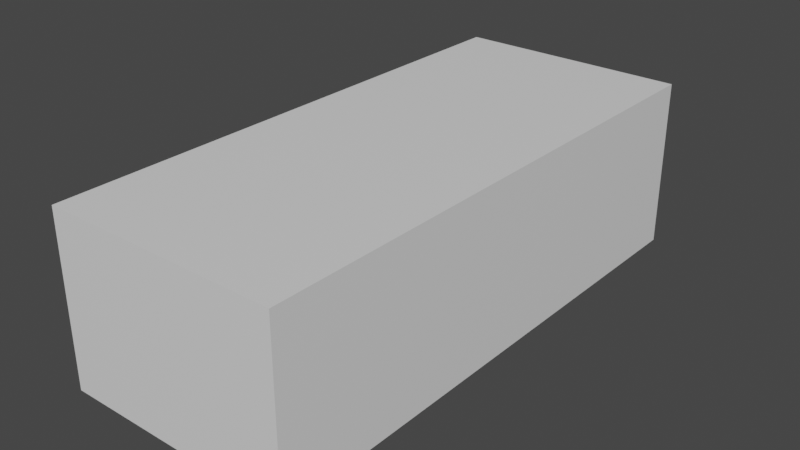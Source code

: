 # Source: car_caroserie.blend  (saved by Blender 3.6.13; exported with 4.5.12 LTS)
import bpy
from mathutils import Matrix  # noqa: F401  (used for matrix-valued properties, if any)

bpy.ops.wm.read_factory_settings(use_empty=True)
scene = bpy.context.scene
scene.name = 'Scene'

# ---- collections
col_collection = bpy.data.collections.new('Collection'); scene.collection.children.link(col_collection)
col_blueprints = bpy.data.collections.new('Blueprints'); scene.collection.children.link(col_blueprints)

# ---- images (referenced by path relative to the original .blend; pixels are not part of the script)
import os
ASSET_DIR = os.environ.get("B2B_ASSET_DIR", "")  # directory of the original .blend (textures are referenced by path, not embedded)
HERE = os.path.dirname(os.path.abspath(__file__))  # packed textures are extracted next to this script under _unpacked/

def load_image(name, relpath, width, height, colorspace="sRGB"):
    """Load a texture the original file referenced (path relative to the .blend, or extracted next to this script)."""
    p = next((c for c in (os.path.join(HERE, relpath), os.path.join(ASSET_DIR, relpath)) if relpath and os.path.exists(c)), "")
    if p:
        img = bpy.data.images.load(p, check_existing=True)
        img.name = name
    else:  # same state as the original file: an image datablock whose file is absent (Cycles renders it pink)
        img = bpy.data.images.new(name, width, height)
        img.source = "FILE"
        img.filepath = "//" + (relpath or name)
    img.colorspace_settings.name = colorspace
    return img
img_imphenziapixpal_basecolor_png = load_image('ImphenziaPixPal_BaseColor.png', 'ImphenziaPixPal_BaseColor.png', 1024, 1024, 'sRGB')

# ---- materials (node trees are filled in below, after node groups)
mat_material_001 = bpy.data.materials.new('Material.001')
mat_material_001.use_transparent_shadow = False
mat_material = bpy.data.materials.new('Material')
mat_material.alpha_threshold = 0.0
mat_material.use_transparent_shadow = False
mat_material.roughness = 0.5
mat_material.line_color = (0.0, 0.0, 0.0, 1.0)

# ---- material node trees
mat_material_001.use_nodes = True; mat_material_001.node_tree.nodes.clear()
_N = mat_material_001.node_tree.nodes; _L = mat_material_001.node_tree.links
n0 = _N.new('ShaderNodeBsdfPrincipled'); n0.name = 'Principled BSDF'; n0.location = (10, 300)
n0.distribution = 'GGX'
n0.subsurface_method = 'RANDOM_WALK_SKIN'
n0.inputs[3].default_value = 1.45
n0.inputs[27].default_value = (0.0, 0.0, 0.0, 1.0)
n0.inputs[28].default_value = 1.0
n1 = _N.new('ShaderNodeOutputMaterial'); n1.name = 'Material Output'; n1.location = (300, 300)
n2 = _N.new('ShaderNodeTexImage'); n2.name = 'Image Texture'; n2.location = (-501, 166)
n2.image = img_imphenziapixpal_basecolor_png
_L.new(n0.outputs[0], n1.inputs[0])
_L.new(n2.outputs[0], n0.inputs[0])
n1.is_active_output = True
mat_material.use_nodes = True; mat_material.node_tree.nodes.clear()
_N = mat_material.node_tree.nodes; _L = mat_material.node_tree.links
n0 = _N.new('ShaderNodeOutputMaterial'); n0.name = 'Material Output'; n0.location = (300, 300)
n1 = _N.new('ShaderNodeBsdfPrincipled'); n1.name = 'Principled BSDF'; n1.location = (10, 300)
n1.distribution = 'GGX'
n1.subsurface_method = 'RANDOM_WALK_SKIN'
n1.inputs[3].default_value = 1.45
n1.inputs[27].default_value = (0.0, 0.0, 0.0, 1.0)
n1.inputs[28].default_value = 1.0
_L.new(n1.outputs[0], n0.inputs[0])
n0.is_active_output = True

# ---- world
world_world = bpy.data.worlds.new('World'); scene.world = world_world
world_world.use_nodes = True; world_world.node_tree.nodes.clear()
_N = world_world.node_tree.nodes; _L = world_world.node_tree.links
n0 = _N.new('ShaderNodeOutputWorld'); n0.name = 'World Output'; n0.location = (300, 300)
n1 = _N.new('ShaderNodeBackground'); n1.name = 'Background'; n1.location = (10, 300)
n1.inputs[0].default_value = (0.05088, 0.05088, 0.05088, 1.0)
_L.new(n1.outputs[0], n0.inputs[0])
n0.is_active_output = True
world_world.color = (0.05088, 0.05088, 0.05088)
world_world.use_sun_shadow = False
world_world.sun_shadow_jitter_overblur = 0.0

# ---- meshes
me_vert = bpy.data.meshes.new('Vert')
me_vert.from_pydata([(0.7923, -1.585, -0.4625), (0.7945, -1.564, -0.317), (0.8035, -1.529, -0.2147), (0.8044, -1.445, -0.1154), (0.7973, -1.332, -0.0581), (0.7998, -1.198, -0.04808), (0.7961, -1.091, -0.05886), (0.8111, -0.9992, -0.123), (0.8026, -0.9309, -0.2081), (0.7946, -0.8927, -0.3107), (0.7925, -0.8746, -0.4512), (0.7914, -0.8714, -0.5077), (0.7897, -0.6616, -0.4921), (0.788, -0.2773, -0.4948), (0.7858, 0.743, -0.4841), (0.7872, 0.8065, -0.5398), (0.7894, 0.8381, -0.5412), (0.8053, 0.8317, -0.4688), (0.8062, 0.8527, -0.3245), (0.8095, 0.8932, -0.2268), (0.8154, 0.9595, -0.1438), (0.8088, 1.069, -0.08422), (0.8061, 1.188, -0.06635), (0.8046, 1.329, -0.0846), (0.811, 1.416, -0.1389), (0.8082, 1.507, -0.2419), (0.8048, 1.539, -0.3305), (0.7985, 1.545, -0.3819), (0.7876, 1.576, -0.4342), (0.7725, 1.746, -0.4135), (0.7577, 1.852, -0.4057), (0.6584, 1.964, 0.1608), (0.7069, 0.9695, 0.1986), (0.689, 0.5116, 0.1642), (0.7488, 0.5206, 0.05607), (0.7842, 0.5176, -0.229), (0.7842, 0.496, -0.3098), (0.7817, 0.4159, -0.396), (0.7853, 0.1783, -0.4116), (0.7881, -0.6487, -0.4041), (0.7897, -0.6778, -0.3098), (0.7906, -0.6932, -0.1482), (0.7897, -0.6846, -0.01355), (0.7098, -0.6318, 0.1313), (0.7024, -0.6228, 0.1485), (0.6773, -0.6485, 0.1581), (0.6394, -1.707, 0.009301), (0.5296, -1.9, -0.02899), (0.7541, -1.7, -0.1259), (0.7009, -1.762, -0.05628), (0.7556, -1.798, -0.5113), (0.7989, -1.585, -0.5289), (0.7509, 1.897, -0.1137), (0.7251, 1.954, 0.08544), (0.7546, 1.875, -0.2742), (0.7658, -1.713, -0.213), (0.7699, -1.721, -0.3084), (0.7688, -1.769, -0.4425), (0.6863, 1.953, 0.1456), (0.7509, 1.897, -0.1137), (0.6127, -0.6993, 0.1581), (0.6534, -1.316, 0.07681), (0.3179, -1.919, -0.03519), (0.3064, -0.8692, 0.1857), (0.3063, -1.512, 0.1121), (0.3106, -1.873, 0.02271), (0.0, -0.8772, 0.1946), (0.0, -1.516, 0.1156), (0.0, -1.868, 0.0286), (0.0, -1.938, -0.01568), (0.6235, 1.673, 0.1767), (0.5005, 0.8637, 0.4883), (0.5263, 0.6545, 0.5029), (0.5215, 0.3951, 0.4886), (0.5394, -0.08867, 0.494), (0.1863, 0.2202, 0.553), (0.2656, -0.2036, 0.4945), (0.4116, -0.1615, 0.4903), (0.4646, 0.4007, 0.5346), (0.4516, 0.6601, 0.5306), (0.4503, 0.8526, 0.4993), (0.1942, 0.6923, 0.551), (0.1764, 0.8808, 0.5178), (0.0, 0.2042, 0.5603), (0.0, -0.1309, 0.5213), (0.0, 0.6837, 0.5582), (0.0, 0.8943, 0.5179), (0.1866, -0.2102, 0.4991), (0.0, -0.2229, 0.5018), (0.5778, 1.973, 0.1698), (0.5249, 1.433, 0.2159), (0.5259, 1.801, 0.1681), (0.2515, 1.976, 0.1711), (0.2677, 1.504, 0.2141), (0.2601, 1.827, 0.1701), (0.0, 1.987, 0.1698), (0.0, 1.516, 0.2136), (0.0, 1.837, 0.1691), (0.6269, 1.3, 0.2086), (0.5249, 1.433, 0.2159), (0.1866, -0.2102, 0.4991), (0.5005, 0.8637, 0.4883), (0.4503, 0.8526, 0.4993), (0.5249, 1.433, 0.2159), (0.2677, 1.504, 0.2141), (0.4116, -0.1615, 0.4903), (0.5249, 1.433, 0.2159), (0.2677, 1.504, 0.2141), (0.0, 1.516, 0.2136), (0.2656, -0.2036, 0.4945), (0.5005, 0.8637, 0.4883), (0.4503, 0.8526, 0.4993), (0.5249, 1.433, 0.2159), (0.2677, 1.504, 0.2141), (0.5153, -0.1311, 0.4823), (0.5249, 1.433, 0.2159), (0.2677, 1.504, 0.2141), (0.0, 1.516, 0.2136), (0.0, 0.8926, 0.5173), (0.0, -0.2229, 0.5018), (0.4595, -0.7843, 0.1719), (0.6809, -1.803, -0.1266), (0.277, -1.97, -0.1207), (0.5232, -1.917, -0.1251), (0.5287, -1.93, -0.173), (0.7006, -1.834, -0.2881), (0.688, -1.815, -0.1862), (0.7037, -1.858, -0.4403), (0.3099, -1.943, -0.204), (0.7006, -1.834, -0.2881), (0.7122, -1.903, -0.5083), (0.5325, -1.944, -0.2873), (0.5557, -1.986, -0.5101), (0.5327, -1.964, -0.4382), (0.2975, -1.936, -0.298), (0.2806, -2.074, -0.511), (0.3009, -1.963, -0.4224), (0.6989, 2.053, -0.105), (0.7057, 2.007, -0.3879), (0.0, -1.974, -0.1028), (0.0, -1.938, -0.1958), (0.0, -1.938, -0.3012), (0.0, -2.03, -0.5127), (0.0, -1.938, -0.4355), (0.6874, 2.029, 0.1363), (0.7027, 2.031, -0.2564), (0.6011, 2.051, -0.2677), (0.6041, 2.066, -0.3427), (0.5973, 2.101, -0.1061), (0.0, 2.083, -0.2677), (0.0, 2.095, -0.3406), (0.0, 2.105, -0.1072), (0.5274, 2.029, 0.1442), (0.3468, 2.029, 0.1458), (0.304, 2.029, 0.07607), (0.3691, 2.042, -0.003147), (0.4989, 2.044, -0.01938), (0.0, 2.029, 0.08012), (0.6957, 2.065, -0.01224), (0.0, 2.042, -0.004053), (0.5114, 1.996, 0.1225), (0.3558, 1.996, 0.1164), (0.3337, 1.996, 0.07499), (0.3792, 2.009, 0.02076), (0.4818, 1.996, 0.01293), (0.6374, 2.032, 0.0171), (0.6323, 1.996, 0.1015), (0.6175, 1.949, 0.2216), (0.5914, 1.731, 0.2335), (0.6479, 2.021, 0.3178), (0.0, 1.82, 0.2945), (0.0, 2.018, 0.3178), (0.634, 1.823, 0.2945), (0.8352, -1.531, -0.4361), (0.8371, -1.513, -0.3098), (0.8449, -1.482, -0.2209), (0.8457, -1.41, -0.1347), (0.8396, -1.312, -0.08492), (0.8417, -1.195, -0.07622), (0.8385, -1.103, -0.08558), (0.8516, -1.023, -0.1413), (0.8442, -0.9633, -0.2152), (0.8372, -0.9301, -0.3043), (0.8354, -0.9144, -0.4263), (0.8344, -0.9116, -0.4754), (0.841, -1.531, -0.4938), (0.8426, 0.875, -0.5077), (0.8565, 0.8694, -0.4441), (0.8573, 0.8878, -0.3175), (0.8602, 0.9233, -0.2317), (0.8654, 0.9815, -0.159), (0.8596, 1.078, -0.1066), (0.8572, 1.182, -0.09096), (0.8559, 1.306, -0.107), (0.8616, 1.382, -0.1546), (0.859, 1.462, -0.245), (0.8561, 1.49, -0.3228), (0.8506, 1.495, -0.3679)], [(125, 129)], [(57, 51, 50), (27, 28, 29, 26), (29, 30, 54, 26), (25, 26, 54, 59, 52), (53, 52, 25, 24), (24, 23, 98, 70, 31, 58, 53), (32, 98, 23, 22), (33, 32, 22, 21), (34, 33, 21, 20), (35, 34, 20, 19), (36, 35, 19, 18), (37, 36, 18, 17), (15, 16, 17, 14), (14, 17, 37, 38), (13, 14, 38, 39), (12, 13, 39, 40), (10, 11, 12, 40), (9, 10, 40, 41), (8, 9, 41, 42), (7, 8, 42, 43), (6, 7, 43, 44), (5, 6, 44, 45), (4, 5, 45, 61), (3, 4, 61, 46), (3, 46, 48), (49, 48, 46, 47), (2, 3, 48, 55), (1, 2, 55, 56), (0, 1, 56, 57), (51, 0, 57), (40, 39, 38, 37), (36, 37, 40, 41), (42, 41, 36, 35), (34, 35, 42, 43), (44, 43, 34, 33), (121, 49, 47, 123), (61, 45, 60), (46, 61, 64, 65), (61, 60, 120, 63, 64), (47, 46, 65, 62), (65, 64, 67, 68), (64, 63, 66, 67), (62, 65, 68, 69), (98, 32, 72, 71), (44, 33, 73, 74), (44, 74, 114, 45), (32, 33, 73, 72), (74, 73, 78, 77), (71, 72, 79, 80), (79, 78, 75, 81), (72, 73, 78, 79), (80, 79, 81, 82), (77, 78, 75, 76), (82, 81, 85, 86), (76, 75, 83, 84), (81, 75, 83, 85), (76, 84, 88, 87), (31, 70, 91, 89), (70, 98, 90, 91), (89, 91, 94, 92), (91, 90, 93, 94), (92, 94, 97, 95), (94, 93, 96, 97), (90, 98, 99), (99, 98, 106), (93, 90, 103, 104), (98, 71, 101), (71, 80, 102, 101), (104, 103, 112, 113), (98, 101, 110), (96, 93, 107, 108), (106, 98, 115), (101, 102, 111, 110), (93, 96, 117, 116), (116, 117, 118, 82), (90, 93, 82, 111), (102, 80, 71, 98, 90, 111, 110, 101), (87, 88, 119, 100), (77, 76, 109, 105), (74, 77, 105, 114), (76, 87, 63, 120), (105, 109, 120, 60), (114, 105, 60, 45), (100, 119, 66, 63), (123, 47, 62, 122), (48, 49, 121), (56, 55, 126, 125), (57, 50, 130, 127), (55, 48, 121, 126), (57, 56, 125, 127), (123, 124, 126, 121), (122, 128, 124, 123), (127, 125, 131, 133), (125, 126, 124, 131), (127, 130, 132, 133), (131, 124, 128, 134), (133, 131, 134, 136), (133, 132, 135, 136), (52, 53, 144, 158, 137), (62, 69, 139, 122), (122, 139, 140, 128), (128, 140, 141, 134), (134, 141, 143, 136), (136, 135, 142, 143), (59, 54, 145, 137), (54, 30, 138, 145), (145, 138, 147, 146), (137, 145, 146, 148), (58, 144, 53), (148, 146, 149, 151), (146, 147, 150, 149), (137, 148, 156, 158), (148, 151, 159, 155, 156), (159, 157, 154, 155), (31, 89, 152, 144, 58), (92, 153, 152, 89), (95, 157, 154, 153, 92), (158, 144, 166, 165), (156, 164, 165, 158), (155, 163, 164, 156), (154, 162, 163, 155), (153, 154, 162, 161), (152, 153, 161, 160), (144, 152, 160, 166), (166, 160, 161, 162, 163, 164, 165), (70, 31, 167, 168), (168, 167, 169, 172), (172, 169, 171, 170), (9, 8, 181, 182), (6, 5, 178, 179), (3, 2, 175, 176), (10, 9, 182, 183), (0, 51, 185, 173), (7, 6, 179, 180), (4, 3, 176, 177), (11, 10, 183, 184), (1, 0, 173, 174), (8, 7, 180, 181), (5, 4, 177, 178), (2, 1, 174, 175), (19, 20, 190, 189), (27, 26, 196, 197), (17, 16, 186, 187), (23, 24, 194, 193), (20, 21, 191, 190), (17, 18, 188, 187), (24, 25, 195, 194), (21, 22, 192, 191), (18, 19, 189, 188), (26, 25, 195, 196), (22, 23, 193, 192)])
_uv = me_vert.uv_layers.new(name='UVMap')
_uv.uv.foreach_set('vector', [0.2858, 0.1062, 0.2858, 0.1062, 0.2858, 0.1062, 0.2858, 0.1062, 0.2858, 0.1062, 0.2858, 0.1062, 0.2858, 0.1062, 0.2858, 0.1062, 0.2858, 0.1062, 0.2858, 0.1062, 0.2858, 0.1062, 0.2858, 0.1062, 0.2858, 0.1062, 0.2858, 0.1062, 0.2858, 0.1062, 0.2858, 0.1062, 0.2858, 0.1062, 0.2858, 0.1062, 0.2858, 0.1062, 0.2858, 0.1062, 0.2858, 0.1062, 0.2858, 0.1062, 0.2858, 0.1062, 0.2858, 0.1062, 0.2858, 0.1062, 0.2858, 0.1062, 0.2858, 0.1062, 0.2858, 0.1062, 0.2858, 0.1062, 0.2858, 0.1062, 0.2858, 0.1062, 0.2858, 0.1062, 0.2858, 0.1062, 0.2858, 0.1062, 0.2858, 0.1062, 0.2858, 0.1062, 0.2858, 0.1062, 0.2858, 0.1062, 0.2858, 0.1062, 0.2858, 0.1062, 0.2858, 0.1062, 0.2858, 0.1062, 0.2858, 0.1062, 0.2858, 0.1062, 0.2858, 0.1062, 0.2858, 0.1062, 0.2858, 0.1062, 0.2858, 0.1062, 0.2858, 0.1062, 0.2858, 0.1062, 0.2858, 0.1062, 0.2858, 0.1062, 0.2858, 0.1062, 0.2858, 0.1062, 0.2858, 0.1062, 0.2858, 0.1062, 0.2858, 0.1062, 0.2858, 0.1062, 0.2858, 0.1062, 0.2858, 0.1062, 0.2858, 0.1062, 0.2858, 0.1062, 0.2858, 0.1062, 0.2858, 0.1062, 0.2858, 0.1062, 0.2858, 0.1062, 0.2858, 0.1062, 0.2858, 0.1062, 0.2858, 0.1062, 0.2858, 0.1062, 0.2858, 0.1062, 0.2858, 0.1062, 0.2858, 0.1062, 0.2858, 0.1062, 0.2858, 0.1062, 0.2858, 0.1062, 0.2858, 0.1062, 0.2858, 0.1062, 0.2858, 0.1062, 0.2858, 0.1062, 0.2858, 0.1062, 0.2858, 0.1062, 0.2858, 0.1062, 0.2858, 0.1062, 0.2858, 0.1062, 0.2858, 0.1062, 0.2858, 0.1062, 0.2858, 0.1062, 0.2858, 0.1062, 0.2858, 0.1062, 0.2858, 0.1062, 0.2858, 0.1062, 0.2858, 0.1062, 0.2858, 0.1062, 0.2858, 0.1062, 0.2858, 0.1062, 0.2858, 0.1062, 0.2858, 0.1062, 0.2858, 0.1062, 0.2858, 0.1062, 0.2858, 0.1062, 0.2858, 0.1062, 0.2858, 0.1062, 0.2858, 0.1062, 0.2858, 0.1062, 0.2858, 0.1062, 0.2858, 0.1062, 0.2858, 0.1062, 0.2858, 0.1062, 0.2858, 0.1062, 0.2858, 0.1062, 0.2858, 0.1062, 0.2858, 0.1062, 0.2858, 0.1062, 0.2858, 0.1062, 0.2858, 0.1062, 0.2858, 0.1062, 0.2858, 0.1062, 0.2858, 0.1062, 0.2858, 0.1062, 0.2858, 0.1062, 0.2858, 0.1062, 0.2858, 0.1062, 0.2858, 0.1062, 0.2858, 0.1062, 0.2858, 0.1062, 0.2858, 0.1062, 0.2858, 0.1062, 0.2858, 0.1062, 0.2858, 0.1062, 0.2858, 0.1062, 0.2858, 0.1062, 0.2858, 0.1062, 0.2858, 0.1062, 0.2858, 0.1062, 0.2858, 0.1062, 0.2858, 0.1062, 0.2858, 0.1062, 0.2858, 0.1062, 0.2858, 0.1062, 0.2858, 0.1062, 0.4732, 0.03335, 0.4732, 0.03335, 0.4732, 0.03335, 0.4732, 0.03335, 0.2858, 0.1062, 0.2858, 0.1062, 0.2858, 0.1062, 0.2858, 0.1062, 0.2858, 0.1062, 0.2858, 0.1062, 0.2858, 0.1062, 0.2858, 0.1062, 0.2858, 0.1062, 0.2858, 0.1062, 0.2858, 0.1062, 0.2858, 0.1062, 0.2858, 0.1062, 0.2858, 0.1062, 0.2858, 0.1062, 0.2858, 0.1062, 0.2858, 0.1062, 0.2858, 0.1062, 0.2858, 0.1062, 0.2858, 0.1062, 0.2858, 0.1062, 0.2858, 0.1062, 0.2858, 0.1062, 0.2858, 0.1062, 0.2858, 0.1062, 0.2858, 0.1062, 0.2858, 0.1062, 0.2858, 0.1062, 0.2858, 0.1062, 0.2858, 0.1062, 0.2858, 0.1062, 0.2858, 0.1062, 0.6063, 0.0484, 0.6063, 0.0484, 0.6063, 0.0484, 0.6063, 0.0484, 0.2858, 0.1062, 0.2858, 0.1062, 0.2858, 0.1062, 0.2858, 0.1062, 0.2858, 0.1062, 0.2858, 0.1062, 0.2858, 0.1062, 0.2858, 0.1062, 0.2858, 0.1062, 0.2858, 0.1062, 0.2858, 0.1062, 0.2858, 0.1062, 0.2858, 0.1062, 0.2858, 0.1062, 0.2858, 0.1062, 0.2858, 0.1062, 0.2858, 0.1062, 0.2858, 0.1062, 0.2858, 0.1062, 0.2858, 0.1062, 0.2858, 0.1062, 0.2858, 0.1062, 0.2858, 0.1062, 0.2858, 0.1062, 0.2858, 0.1062, 0.2858, 0.1062, 0.2858, 0.1062, 0.2858, 0.1062, 0.2858, 0.1062, 0.2858, 0.1062, 0.2858, 0.1062, 0.2858, 0.1062, 0.2858, 0.1062, 0.2858, 0.1062, 0.2858, 0.1062, 0.2858, 0.1062, 0.2858, 0.1062, 0.2858, 0.1062, 0.2858, 0.1062, 0.2858, 0.1062, 0.2858, 0.1062, 0.2858, 0.1062, 0.2858, 0.1062, 0.2858, 0.1062, 0.2858, 0.1062, 0.2858, 0.1062, 0.2858, 0.1062, 0.2858, 0.1062, 0.2858, 0.1062, 0.2858, 0.1062, 0.2858, 0.1062, 0.2858, 0.1062, 0.2858, 0.1062, 0.2858, 0.1062, 0.2858, 0.1062, 0.2858, 0.1062, 0.2858, 0.1062, 0.2858, 0.1062, 0.2858, 0.1062, 0.2858, 0.1062, 0.2858, 0.1062, 0.2858, 0.1062, 0.2858, 0.1062, 0.2858, 0.1062, 0.2858, 0.1062, 0.2858, 0.1062, 0.2858, 0.1062, 0.2858, 0.1062, 0.2858, 0.1062, 0.2858, 0.1062, 0.2858, 0.1062, 0.2858, 0.1062, 0.2858, 0.1062, 0.2858, 0.1062, 0.2858, 0.1062, 0.2858, 0.1062, 0.2858, 0.1062, 0.2858, 0.1062, 0.2858, 0.1062, 0.2858, 0.1062, 0.2858, 0.1062, 0.2858, 0.1062, 0.2858, 0.1062, 0.2858, 0.1062, 0.2858, 0.1062, 0.2858, 0.1062, 0.2858, 0.1062, 0.2858, 0.1062, 0.2858, 0.1062, 0.2858, 0.1062, 0.2858, 0.1062, 0.2858, 0.1062, 0.2858, 0.1062, 0.2858, 0.1062, 0.2858, 0.1062, 0.2858, 0.1062, 0.2858, 0.1062, 0.2858, 0.1062, 0.2858, 0.1062, 0.2858, 0.1062, 0.2858, 0.1062, 0.2858, 0.1062, 0.2858, 0.1062, 0.2858, 0.1062, 0.2858, 0.1062, 0.2858, 0.1062, 0.2858, 0.1062, 0.2858, 0.1062, 0.2858, 0.1062, 0.2858, 0.1062, 0.2858, 0.1062, 0.6063, 0.0484, 0.6063, 0.0484, 0.6063, 0.0484, 0.6063, 0.0484, 0.6063, 0.0484, 0.6063, 0.0484, 0.6063, 0.0484, 0.6063, 0.0484, 0.6063, 0.0484, 0.6063, 0.0484, 0.6063, 0.0484, 0.6063, 0.0484, 0.6063, 0.0484, 0.6063, 0.0484, 0.6063, 0.0484, 0.6063, 0.0484, 0.2858, 0.1062, 0.2858, 0.1062, 0.2858, 0.1062, 0.2858, 0.1062, 0.2858, 0.1062, 0.2858, 0.1062, 0.2858, 0.1062, 0.2858, 0.1062, 0.2858, 0.1062, 0.2858, 0.1062, 0.2858, 0.1062, 0.2858, 0.1062, 0.6063, 0.0484, 0.6063, 0.0484, 0.6063, 0.0484, 0.6063, 0.0484, 0.6063, 0.0484, 0.6063, 0.0484, 0.6063, 0.0484, 0.6063, 0.0484, 0.6063, 0.0484, 0.6063, 0.0484, 0.6063, 0.0484, 0.6063, 0.0484, 0.6063, 0.0484, 0.6063, 0.0484, 0.6063, 0.0484, 0.6063, 0.0484, 0.4732, 0.03335, 0.4732, 0.03335, 0.4732, 0.03335, 0.4732, 0.03335, 0.4732, 0.03335, 0.4732, 0.03335, 0.4732, 0.03335, 0.2858, 0.1062, 0.2858, 0.1062, 0.2858, 0.1062, 0.2858, 0.1062, 0.2858, 0.1062, 0.2858, 0.1062, 0.2858, 0.1062, 0.2858, 0.1062, 0.2858, 0.1062, 0.2858, 0.1062, 0.2858, 0.1062, 0.2858, 0.1062, 0.2858, 0.1062, 0.2858, 0.1062, 0.2858, 0.1062, 0.2858, 0.1062, 0.2858, 0.1062, 0.2858, 0.1062, 0.2858, 0.1062, 0.2858, 0.1062, 0.2858, 0.1062, 0.2858, 0.1062, 0.2858, 0.1062, 0.2858, 0.1062, 0.2858, 0.1062, 0.2858, 0.1062, 0.2858, 0.1062, 0.2858, 0.1062, 0.2858, 0.1062, 0.2858, 0.1062, 0.2858, 0.1062, 0.2858, 0.1062, 0.2858, 0.1062, 0.2858, 0.1062, 0.2858, 0.1062, 0.2858, 0.1062, 0.2858, 0.1062, 0.2858, 0.1062, 0.2858, 0.1062, 0.2858, 0.1062, 0.2858, 0.1062, 0.2858, 0.1062, 0.2858, 0.1062, 0.2858, 0.1062, 0.2858, 0.1062, 0.2858, 0.1062, 0.2858, 0.1062, 0.2858, 0.1062, 0.2858, 0.1062, 0.2858, 0.1062, 0.2858, 0.1062, 0.2858, 0.1062, 0.2858, 0.1062, 0.2858, 0.1062, 0.2858, 0.1062, 0.2858, 0.1062, 0.2858, 0.1062, 0.2858, 0.1062, 0.2858, 0.1062, 0.2858, 0.1062, 0.2858, 0.1062, 0.2858, 0.1062, 0.2858, 0.1062, 0.2858, 0.1062, 0.2858, 0.1062, 0.2858, 0.1062, 0.2858, 0.1062, 0.2858, 0.1062, 0.2858, 0.1062, 0.2858, 0.1062, 0.2858, 0.1062, 0.2858, 0.1062, 0.2858, 0.1062, 0.2858, 0.1062, 0.2858, 0.1062, 0.2858, 0.1062, 0.2858, 0.1062, 0.2858, 0.1062, 0.2858, 0.1062, 0.2858, 0.1062, 0.2858, 0.1062, 0.2858, 0.1062, 0.2858, 0.1062, 0.2858, 0.1062, 0.2858, 0.1062, 0.2858, 0.1062, 0.2858, 0.1062, 0.2858, 0.1062, 0.2858, 0.1062, 0.2858, 0.1062, 0.2858, 0.1062, 0.2858, 0.1062, 0.2858, 0.1062, 0.2858, 0.1062, 0.2858, 0.1062, 0.2858, 0.1062, 0.2858, 0.1062, 0.2858, 0.1062, 0.2858, 0.1062, 0.2858, 0.1062, 0.2858, 0.1062, 0.2858, 0.1062, 0.2858, 0.1062, 0.2858, 0.1062, 0.2858, 0.1062, 0.2858, 0.1062, 0.2858, 0.1062, 0.2858, 0.1062, 0.2858, 0.1062, 0.2858, 0.1062, 0.2858, 0.1062, 0.2858, 0.1062, 0.2858, 0.1062, 0.2858, 0.1062, 0.2858, 0.1062, 0.2858, 0.1062, 0.2858, 0.1062, 0.2858, 0.1062, 0.2858, 0.1062, 0.2858, 0.1062, 0.2858, 0.1062, 0.2858, 0.1062, 0.2858, 0.1062, 0.2858, 0.1062, 0.2858, 0.1062, 0.2858, 0.1062, 0.2858, 0.1062, 0.2858, 0.1062, 0.2858, 0.1062, 0.2858, 0.1062, 0.2858, 0.1062, 0.2858, 0.1062, 0.2858, 0.1062, 0.2858, 0.1062, 0.2858, 0.1062, 0.2858, 0.1062, 0.2858, 0.1062, 0.2858, 0.1062, 0.2858, 0.1062, 0.2858, 0.1062, 0.2858, 0.1062, 0.2858, 0.1062, 0.2858, 0.1062, 0.2858, 0.1062, 0.2858, 0.1062, 0.2858, 0.1062, 0.2858, 0.1062, 0.2858, 0.1062, 0.2858, 0.1062, 0.2858, 0.1062, 0.2858, 0.1062, 0.2858, 0.1062, 0.2858, 0.1062, 0.2858, 0.1062, 0.2858, 0.1062, 0.4187, 0.1911, 0.4187, 0.1911, 0.4187, 0.1911, 0.4187, 0.1911, 0.4187, 0.1911, 0.4187, 0.1911, 0.4187, 0.1911, 0.2858, 0.1062, 0.2858, 0.1062, 0.2858, 0.1062, 0.2858, 0.1062, 0.2858, 0.1062, 0.2858, 0.1062, 0.2858, 0.1062, 0.2858, 0.1062, 0.2858, 0.1062, 0.2858, 0.1062, 0.2858, 0.1062, 0.2858, 0.1062, 0.2858, 0.1062, 0.2858, 0.1062, 0.2858, 0.1062, 0.2858, 0.1062, 0.2858, 0.1062, 0.2858, 0.1062, 0.2858, 0.1062, 0.2858, 0.1062, 0.2858, 0.1062, 0.2858, 0.1062, 0.2858, 0.1062, 0.2858, 0.1062, 0.2858, 0.1062, 0.2858, 0.1062, 0.2858, 0.1062, 0.2858, 0.1062, 0.2858, 0.1062, 0.2858, 0.1062, 0.2858, 0.1062, 0.2858, 0.1062, 0.2858, 0.1062, 0.2858, 0.1062, 0.2858, 0.1062, 0.2858, 0.1062, 0.2858, 0.1062, 0.2858, 0.1062, 0.2858, 0.1062, 0.2858, 0.1062, 0.2858, 0.1062, 0.2858, 0.1062, 0.2858, 0.1062, 0.2858, 0.1062, 0.2858, 0.1062, 0.2858, 0.1062, 0.2858, 0.1062, 0.2858, 0.1062, 0.2858, 0.1062, 0.2858, 0.1062, 0.2858, 0.1062, 0.2858, 0.1062, 0.2858, 0.1062, 0.2858, 0.1062, 0.2858, 0.1062, 0.2858, 0.1062, 0.2858, 0.1062, 0.2858, 0.1062, 0.2858, 0.1062, 0.2858, 0.1062, 0.2858, 0.1062, 0.2858, 0.1062, 0.2858, 0.1062, 0.2858, 0.1062, 0.2858, 0.1062, 0.2858, 0.1062, 0.2858, 0.1062, 0.2858, 0.1062, 0.2858, 0.1062, 0.2858, 0.1062, 0.2858, 0.1062, 0.2858, 0.1062, 0.2858, 0.1062, 0.2858, 0.1062, 0.2858, 0.1062, 0.2858, 0.1062, 0.2858, 0.1062, 0.2858, 0.1062, 0.2858, 0.1062, 0.2858, 0.1062, 0.2858, 0.1062, 0.2858, 0.1062, 0.2858, 0.1062, 0.2858, 0.1062, 0.2858, 0.1062, 0.2858, 0.1062, 0.2858, 0.1062, 0.2858, 0.1062, 0.2858, 0.1062, 0.2858, 0.1062, 0.2858, 0.1062, 0.2858, 0.1062, 0.2858, 0.1062, 0.2858, 0.1062, 0.2858, 0.1062, 0.2858, 0.1062, 0.2858, 0.1062, 0.2858, 0.1062, 0.2858, 0.1062, 0.2858, 0.1062, 0.2858, 0.1062, 0.2858, 0.1062, 0.2858, 0.1062, 0.2858, 0.1062])
me_vert.materials.append(mat_material_001)
me_vert.update()
me_cube = bpy.data.meshes.new('Cube')
me_cube.from_pydata([(1.0, 1.0, 1.0), (1.0, 1.0, -1.0), (1.0, -1.0, 1.0), (1.0, -1.0, -1.0), (-1.0, 1.0, 1.0), (-1.0, 1.0, -1.0), (-1.0, -1.0, 1.0), (-1.0, -1.0, -1.0)], [], [(0, 4, 6, 2), (3, 2, 6, 7), (7, 6, 4, 5), (5, 1, 3, 7), (1, 0, 2, 3), (5, 4, 0, 1)])
_uv = me_cube.uv_layers.new(name='UVMap')
_uv.uv.foreach_set('vector', [0.625, 0.5, 0.875, 0.5, 0.875, 0.75, 0.625, 0.75, 0.375, 0.75, 0.625, 0.75, 0.625, 1.0, 0.375, 1.0, 0.375, 0.0, 0.625, 0.0, 0.625, 0.25, 0.375, 0.25, 0.125, 0.5, 0.375, 0.5, 0.375, 0.75, 0.125, 0.75, 0.375, 0.5, 0.625, 0.5, 0.625, 0.75, 0.375, 0.75, 0.375, 0.25, 0.625, 0.25, 0.625, 0.5, 0.375, 0.5])
me_cube.materials.append(mat_material)
me_cube.use_mirror_vertex_groups = False
me_cube.update()

# ---- objects
ob_vertn = bpy.data.objects.new('Vertn', me_vert)
ob_back = bpy.data.objects.new('BACK', None)
ob_cube = bpy.data.objects.new('Cube', me_cube)
ob_front = bpy.data.objects.new('FRONT', None)
ob_side = bpy.data.objects.new('SIDE', None)
ob_top = bpy.data.objects.new('TOP', None)

# ---- transforms, parenting, visibility, modifiers, constraints
ob_vertn.location = (0.0, 0.0, 0.0)
_m = ob_vertn.modifiers.new('Mirror', 'MIRROR')
_m.use_clip = True
ob_back.location = (1.262, 3.643e-07, -2.712)
ob_back.rotation_euler = (-1.571, 3.142, 0.0)
ob_back.scale = (1.635, 1.635, 1.635)
ob_back.empty_display_type = 'IMAGE'
ob_back.empty_display_size = 5.0
ob_back.empty_image_depth = 'FRONT'
ob_back.show_empty_image_perspective = False
ob_back.use_empty_image_alpha = True
ob_back.empty_image_side = 'FRONT'
ob_back.color = (1.0, 1.0, 1.0, 0.1)
ob_back.hide_select = True
ob_cube.location = (0.0, 0.0, 0.0)
ob_cube.scale = (0.9225, 2.132, 0.6705)
ob_cube.lock_rotations_4d = False
ob_cube.empty_display_type = 'ARROWS'
ob_cube.hide_select = True
ob_cube.lineart.crease_threshold = 0.0
ob_front.location = (-1.104, 3.677e-07, -2.737)
ob_front.rotation_euler = (-1.571, 3.142, 0.0)
ob_front.scale = (1.635, 1.635, 1.635)
ob_front.empty_display_type = 'IMAGE'
ob_front.empty_display_size = 5.0
ob_front.empty_image_depth = 'BACK'
ob_front.show_empty_image_perspective = False
ob_front.use_empty_image_alpha = True
ob_front.empty_image_side = 'BACK'
ob_front.color = (1.0, 1.0, 1.0, 0.1)
ob_side.location = (-2.606, -0.01103, -1.068)
ob_side.rotation_euler = (-1.571, 3.142, -1.571)
ob_side.scale = (1.635, 1.635, 1.635)
ob_side.empty_display_type = 'IMAGE'
ob_side.empty_display_size = 5.0
ob_side.show_empty_image_perspective = False
ob_side.use_empty_image_alpha = True
ob_side.color = (1.0, 1.0, 1.0, 0.1)
ob_side.hide_select = True
ob_top.location = (-2.617, -0.01158, 0.0)
ob_top.rotation_euler = (0.0, 0.0, 1.571)
ob_top.scale = (1.635, 1.635, 1.635)
ob_top.empty_display_type = 'IMAGE'
ob_top.empty_display_size = 5.0
ob_top.show_empty_image_perspective = False
ob_top.use_empty_image_alpha = True
ob_top.color = (1.0, 1.0, 1.0, 0.1)
ob_top.hide_select = True

# ---- collection membership
col_collection.objects.link(ob_vertn)
col_blueprints.objects.link(ob_back)
col_blueprints.objects.link(ob_cube)
col_blueprints.objects.link(ob_front)
col_blueprints.objects.link(ob_side)
col_blueprints.objects.link(ob_top)

# ---- scene / render settings (as saved in the file)
scene.frame_start = 1; scene.frame_end = 250; scene.frame_set(1)
scene.render.engine = 'BLENDER_EEVEE_NEXT'
scene.cycles.sampling_pattern = 'TABULATED_SOBOL'
scene.view_settings.view_transform = 'Filmic'
bpy.context.view_layer.update()

# ---- added for rendering (the .blend has no active camera and no usable light): camera, sun
cam_auto = bpy.data.cameras.new('AutoCamera')
cam_auto.lens = 50.0
cam_auto.sensor_width = 36.0
cam_auto.clip_end = 1000.0
ob_auto_camera = bpy.data.objects.new('AutoCamera', cam_auto)
scene.collection.objects.link(ob_auto_camera)
ob_auto_camera.location = (4.47493, -5.36991, 3.57994)
ob_auto_camera.rotation_euler = (1.09748, -7.21219e-08, 0.694738)
scene.camera = ob_auto_camera
light_auto_sun = bpy.data.lights.new('AutoSun', 'SUN')
light_auto_sun.energy = 3.0
light_auto_sun.angle = 0.0523599
ob_auto_sun = bpy.data.objects.new('AutoSun', light_auto_sun)
scene.collection.objects.link(ob_auto_sun)
ob_auto_sun.rotation_euler = (0.872665, 0.174533, 0.523599)
bpy.context.view_layer.update()
